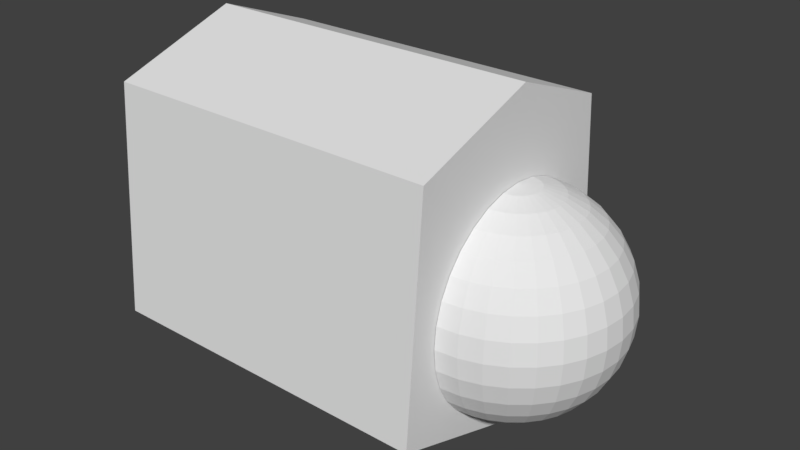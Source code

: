 # Source: R_thumb0.blend  (saved by Blender 2.79.0; exported with 4.5.12 LTS)
import bpy
from mathutils import Matrix  # noqa: F401  (used for matrix-valued properties, if any)

bpy.ops.wm.read_factory_settings(use_empty=True)
scene = bpy.context.scene
scene.name = 'Scene'

# ---- collections
col_collection_1 = bpy.data.collections.new('Collection 1'); scene.collection.children.link(col_collection_1)

# ---- materials (node trees are filled in below, after node groups)
mat_r_thumbo = bpy.data.materials.new('R_thumbo')
mat_r_thumbo.alpha_threshold = 0.0
mat_r_thumbo.use_transparent_shadow = False
mat_r_thumbo.roughness = 0.5

# ---- material node trees

# ---- world
world_world = bpy.data.worlds.new('World'); scene.world = world_world
world_world.color = (0.05088, 0.05088, 0.05088)
world_world.use_sun_shadow = False
world_world.sun_shadow_jitter_overblur = 0.0
world_world.cycles.sampling_method = 'MANUAL'

# ---- meshes
me_019 = bpy.data.meshes.new('球.019')
me_019.from_pydata([(-0.1951, 0.0, 0.9808), (-0.3827, 0.0, 0.9239), (-0.5556, 0.0, 0.8315), (-0.7071, 0.0, 0.7071), (-0.8315, 0.0, 0.5556), (-0.9239, 0.0, 0.3827), (-0.9808, 0.0, 0.1951), (-1.0, 0.0, 7.55e-08), (-0.9808, 0.0, -0.1951), (-0.9239, 0.0, -0.3827), (-0.8315, 0.0, -0.5556), (-0.7071, 0.0, -0.7071), (-0.5556, 0.0, -0.8315), (-0.3827, 0.0, -0.9239), (-0.1951, 0.0, -0.9808), (-0.1913, 0.03806, 0.9808), (-0.3753, 0.07466, 0.9239), (-0.5449, 0.1084, 0.8315), (-0.6935, 0.1379, 0.7071), (-0.8155, 0.1622, 0.5556), (-0.9061, 0.1802, 0.3827), (-0.9619, 0.1913, 0.1951), (-0.9808, 0.1951, 7.55e-08), (-0.9619, 0.1913, -0.1951), (-0.9061, 0.1802, -0.3827), (-0.8155, 0.1622, -0.5556), (-0.6935, 0.1379, -0.7071), (-0.5449, 0.1084, -0.8315), (-0.3753, 0.07466, -0.9239), (-0.1913, 0.03806, -0.9808), (-0.1802, 0.07466, 0.9808), (-0.3536, 0.1464, 0.9239), (-0.5133, 0.2126, 0.8315), (-0.6533, 0.2706, 0.7071), (-0.7682, 0.3182, 0.5556), (-0.8536, 0.3536, 0.3827), (-0.9061, 0.3753, 0.1951), (-0.9239, 0.3827, 7.55e-08), (-0.9061, 0.3753, -0.1951), (-0.8536, 0.3536, -0.3827), (-0.7682, 0.3182, -0.5556), (-0.6533, 0.2706, -0.7071), (-0.5133, 0.2126, -0.8315), (-0.3536, 0.1464, -0.9239), (-0.1802, 0.07466, -0.9808), (-0.1622, 0.1084, 0.9808), (-0.3182, 0.2126, 0.9239), (-0.4619, 0.3087, 0.8315), (-0.5879, 0.3928, 0.7071), (-0.6913, 0.4619, 0.5556), (-0.7682, 0.5133, 0.3827), (-0.8155, 0.5449, 0.1951), (-0.8315, 0.5556, 7.55e-08), (-0.8155, 0.5449, -0.1951), (-0.7682, 0.5133, -0.3827), (-0.6913, 0.4619, -0.5556), (-0.5879, 0.3928, -0.7071), (-0.4619, 0.3087, -0.8315), (-0.3182, 0.2126, -0.9239), (-0.1622, 0.1084, -0.9808), (-0.1379, 0.1379, 0.9808), (-0.2706, 0.2706, 0.9239), (-0.3928, 0.3928, 0.8315), (-0.5, 0.5, 0.7071), (-0.5879, 0.5879, 0.5556), (-0.6533, 0.6533, 0.3827), (-0.6935, 0.6935, 0.1951), (-0.7071, 0.7071, 7.55e-08), (-0.6935, 0.6935, -0.1951), (-0.6533, 0.6533, -0.3827), (-0.5879, 0.5879, -0.5556), (-0.5, 0.5, -0.7071), (-0.3928, 0.3928, -0.8315), (-0.2706, 0.2706, -0.9239), (-0.1379, 0.1379, -0.9808), (-0.1084, 0.1622, 0.9808), (-0.2126, 0.3182, 0.9239), (-0.3087, 0.4619, 0.8315), (-0.3928, 0.5879, 0.7071), (-0.4619, 0.6913, 0.5556), (-0.5133, 0.7682, 0.3827), (-0.5449, 0.8155, 0.1951), (-0.5556, 0.8315, 7.55e-08), (-0.5449, 0.8155, -0.1951), (-0.5133, 0.7682, -0.3827), (-0.4619, 0.6913, -0.5556), (-0.3928, 0.5879, -0.7071), (-0.3087, 0.4619, -0.8315), (-0.2126, 0.3182, -0.9239), (-0.1084, 0.1622, -0.9808), (-0.07466, 0.1802, 0.9808), (-0.1464, 0.3536, 0.9239), (-0.2126, 0.5133, 0.8315), (-0.2706, 0.6533, 0.7071), (-0.3182, 0.7682, 0.5556), (-0.3536, 0.8536, 0.3827), (-0.3753, 0.9061, 0.1951), (-0.3827, 0.9239, 7.55e-08), (-0.3753, 0.9061, -0.1951), (-0.3536, 0.8536, -0.3827), (-0.3182, 0.7682, -0.5556), (-0.2706, 0.6533, -0.7071), (-0.2126, 0.5133, -0.8315), (-0.1464, 0.3536, -0.9239), (-0.07466, 0.1802, -0.9808), (-0.03806, 0.1913, 0.9808), (-0.07466, 0.3753, 0.9239), (-0.1084, 0.5449, 0.8315), (-0.1379, 0.6935, 0.7071), (-0.1622, 0.8155, 0.5556), (-0.1802, 0.9061, 0.3827), (-0.1913, 0.9619, 0.1951), (-0.1951, 0.9808, 7.55e-08), (-0.1913, 0.9619, -0.1951), (-0.1802, 0.9061, -0.3827), (-0.1622, 0.8155, -0.5556), (-0.1379, 0.6935, -0.7071), (-0.1084, 0.5449, -0.8315), (-0.07466, 0.3753, -0.9239), (-0.03806, 0.1913, -0.9808), (3.266e-07, 0.1951, 0.9808), (3.192e-07, 0.3827, 0.9239), (3.117e-07, 0.5556, 0.8315), (3.192e-07, 0.7071, 0.7071), (3.341e-07, 0.8315, 0.5556), (2.745e-07, 0.9239, 0.3827), (3.937e-07, 0.9808, 0.1951), (3.788e-07, 1.0, 7.55e-08), (3.937e-07, 0.9808, -0.1951), (2.298e-07, 0.9239, -0.3827), (3.341e-07, 0.8315, -0.5556), (3.192e-07, 0.7071, -0.7071), (3.415e-07, 0.5556, -0.8315), (3.043e-07, 0.3827, -0.9239), (3.08e-07, 0.1951, -0.9808), (3.258e-07, 0.0, -1.0), (3.117e-07, -0.1951, 0.9808), (2.819e-07, -0.3827, 0.9239), (2.819e-07, -0.5556, 0.8315), (1.851e-07, -0.7071, 0.7071), (1.404e-07, -0.8315, 0.5556), (3.192e-07, -0.9239, 0.3827), (9.567e-08, -0.9808, 0.1951), (1.404e-07, -1.0, 7.55e-08), (9.567e-08, -0.9808, -0.1951), (3.192e-07, -0.9239, -0.3827), (1.404e-07, -0.8315, -0.5556), (1.851e-07, -0.7071, -0.7071), (2.596e-07, -0.5556, -0.8315), (2.521e-07, -0.3827, -0.9239), (3.155e-07, -0.1951, -0.9808), (-0.03806, -0.1913, 0.9808), (-0.07466, -0.3753, 0.9239), (-0.1084, -0.5449, 0.8315), (-0.1379, -0.6935, 0.7071), (-0.1622, -0.8155, 0.5556), (-0.1802, -0.9061, 0.3827), (-0.1913, -0.9619, 0.1951), (-0.1951, -0.9808, 7.55e-08), (-0.1913, -0.9619, -0.1951), (-0.1802, -0.9061, -0.3827), (-0.1622, -0.8155, -0.5556), (-0.1379, -0.6935, -0.7071), (-0.1084, -0.5449, -0.8315), (-0.07466, -0.3753, -0.9239), (-0.03806, -0.1913, -0.9808), (-0.07466, -0.1802, 0.9808), (-0.1464, -0.3536, 0.9239), (-0.2126, -0.5133, 0.8315), (-0.2706, -0.6533, 0.7071), (-0.3182, -0.7682, 0.5556), (-0.3536, -0.8536, 0.3827), (-0.3753, -0.9061, 0.1951), (-0.3827, -0.9239, 7.55e-08), (-0.3753, -0.9061, -0.1951), (-0.3536, -0.8536, -0.3827), (-0.3182, -0.7682, -0.5556), (-0.2706, -0.6533, -0.7071), (-0.2126, -0.5133, -0.8315), (-0.1464, -0.3536, -0.9239), (-0.07466, -0.1802, -0.9808), (-0.1084, -0.1622, 0.9808), (-0.2126, -0.3182, 0.9239), (-0.3087, -0.4619, 0.8315), (-0.3928, -0.5879, 0.7071), (-0.4619, -0.6913, 0.5556), (-0.5133, -0.7682, 0.3827), (-0.5449, -0.8155, 0.1951), (-0.5556, -0.8315, 7.55e-08), (-0.5449, -0.8155, -0.1951), (-0.5133, -0.7682, -0.3827), (-0.4619, -0.6913, -0.5556), (-0.3928, -0.5879, -0.7071), (-0.3087, -0.4619, -0.8315), (-0.2126, -0.3182, -0.9239), (-0.1084, -0.1622, -0.9808), (-0.1379, -0.1379, 0.9808), (-0.2706, -0.2706, 0.9239), (-0.3928, -0.3928, 0.8315), (-0.5, -0.5, 0.7071), (-0.5879, -0.5879, 0.5556), (-0.6533, -0.6533, 0.3827), (-0.6935, -0.6935, 0.1951), (-0.7071, -0.7071, 7.55e-08), (-0.6935, -0.6935, -0.1951), (-0.6533, -0.6533, -0.3827), (-0.5879, -0.5879, -0.5556), (-0.5, -0.5, -0.7071), (-0.3928, -0.3928, -0.8315), (-0.2706, -0.2706, -0.9239), (-0.1379, -0.1379, -0.9808), (-0.1622, -0.1084, 0.9808), (-0.3182, -0.2126, 0.9239), (-0.4619, -0.3087, 0.8315), (-0.5879, -0.3928, 0.7071), (-0.6913, -0.4619, 0.5556), (-0.7682, -0.5133, 0.3827), (-0.8155, -0.5449, 0.1951), (-0.8315, -0.5556, 7.55e-08), (-0.8155, -0.5449, -0.1951), (-0.7682, -0.5133, -0.3827), (-0.6913, -0.4619, -0.5556), (-0.5879, -0.3928, -0.7071), (-0.4619, -0.3087, -0.8315), (-0.3182, -0.2126, -0.9239), (-0.1622, -0.1084, -0.9808), (2.48e-08, -1.247e-07, 1.0), (-0.1802, -0.07466, 0.9808), (-0.3536, -0.1464, 0.9239), (-0.5133, -0.2126, 0.8315), (-0.6533, -0.2706, 0.7071), (-0.7682, -0.3182, 0.5556), (-0.8536, -0.3536, 0.3827), (-0.9061, -0.3753, 0.1951), (-0.9239, -0.3827, 7.55e-08), (-0.9061, -0.3753, -0.1951), (-0.8536, -0.3536, -0.3827), (-0.7682, -0.3182, -0.5556), (-0.6533, -0.2706, -0.7071), (-0.5133, -0.2126, -0.8315), (-0.3536, -0.1464, -0.9239), (-0.1802, -0.07466, -0.9808), (-0.1913, -0.03806, 0.9808), (-0.3753, -0.07466, 0.9239), (-0.5449, -0.1084, 0.8315), (-0.6935, -0.1379, 0.7071), (-0.8155, -0.1622, 0.5556), (-0.9061, -0.1802, 0.3827), (-0.9619, -0.1913, 0.1951), (-0.9808, -0.1951, 7.55e-08), (-0.9619, -0.1913, -0.1951), (-0.9061, -0.1802, -0.3827), (-0.8155, -0.1622, -0.5556), (-0.6935, -0.1379, -0.7071), (-0.5449, -0.1084, -0.8315), (-0.3753, -0.07466, -0.9239), (-0.1913, -0.03806, -0.9808), (3.205, 1.317, 0.7688), (3.205, -1.177, 0.9489), (0.004008, -1.177, 0.9489), (0.004008, 1.317, 0.7688), (3.205, 1.142, -1.381), (3.205, -1.007, -1.427), (0.004008, -1.007, -1.427), (0.004008, 1.142, -1.381), (3.205, 0.1236, 1.18), (0.004008, 0.1236, 1.18), (3.205, -0.03828, -1.79), (0.004008, -0.03828, -1.79)], [], [(9, 8, 23, 24), (7, 6, 21, 22), (5, 4, 19, 20), (3, 2, 17, 18), (14, 13, 28, 29), (1, 0, 15, 16), (12, 11, 26, 27), (10, 9, 24, 25), (8, 7, 22, 23), (6, 5, 20, 21), (4, 3, 18, 19), (2, 1, 16, 17), (13, 12, 27, 28), (11, 10, 25, 26), (19, 18, 33, 34), (17, 16, 31, 32), (28, 27, 42, 43), (26, 25, 40, 41), (24, 23, 38, 39), (22, 21, 36, 37), (20, 19, 34, 35), (18, 17, 32, 33), (29, 28, 43, 44), (16, 15, 30, 31), (27, 26, 41, 42), (25, 24, 39, 40), (23, 22, 37, 38), (21, 20, 35, 36), (34, 33, 48, 49), (32, 31, 46, 47), (43, 42, 57, 58), (41, 40, 55, 56), (39, 38, 53, 54), (37, 36, 51, 52), (35, 34, 49, 50), (33, 32, 47, 48), (44, 43, 58, 59), (31, 30, 45, 46), (42, 41, 56, 57), (40, 39, 54, 55), (38, 37, 52, 53), (36, 35, 50, 51), (49, 48, 63, 64), (47, 46, 61, 62), (58, 57, 72, 73), (56, 55, 70, 71), (54, 53, 68, 69), (52, 51, 66, 67), (50, 49, 64, 65), (48, 47, 62, 63), (59, 58, 73, 74), (46, 45, 60, 61), (57, 56, 71, 72), (55, 54, 69, 70), (53, 52, 67, 68), (51, 50, 65, 66), (64, 63, 78, 79), (62, 61, 76, 77), (73, 72, 87, 88), (71, 70, 85, 86), (69, 68, 83, 84), (67, 66, 81, 82), (65, 64, 79, 80), (63, 62, 77, 78), (74, 73, 88, 89), (61, 60, 75, 76), (72, 71, 86, 87), (70, 69, 84, 85), (68, 67, 82, 83), (66, 65, 80, 81), (79, 78, 93, 94), (77, 76, 91, 92), (88, 87, 102, 103), (86, 85, 100, 101), (84, 83, 98, 99), (82, 81, 96, 97), (80, 79, 94, 95), (78, 77, 92, 93), (89, 88, 103, 104), (76, 75, 90, 91), (87, 86, 101, 102), (85, 84, 99, 100), (83, 82, 97, 98), (81, 80, 95, 96), (94, 93, 108, 109), (92, 91, 106, 107), (103, 102, 117, 118), (101, 100, 115, 116), (99, 98, 113, 114), (97, 96, 111, 112), (95, 94, 109, 110), (93, 92, 107, 108), (104, 103, 118, 119), (91, 90, 105, 106), (102, 101, 116, 117), (100, 99, 114, 115), (98, 97, 112, 113), (96, 95, 110, 111), (109, 108, 123, 124), (107, 106, 121, 122), (118, 117, 132, 133), (116, 115, 130, 131), (114, 113, 128, 129), (112, 111, 126, 127), (110, 109, 124, 125), (108, 107, 122, 123), (119, 118, 133, 134), (106, 105, 120, 121), (117, 116, 131, 132), (115, 114, 129, 130), (113, 112, 127, 128), (111, 110, 125, 126), (140, 139, 154, 155), (138, 137, 152, 153), (149, 148, 163, 164), (147, 146, 161, 162), (145, 144, 159, 160), (143, 142, 157, 158), (141, 140, 155, 156), (139, 138, 153, 154), (150, 149, 164, 165), (137, 136, 151, 152), (148, 147, 162, 163), (146, 145, 160, 161), (144, 143, 158, 159), (142, 141, 156, 157), (155, 154, 169, 170), (153, 152, 167, 168), (164, 163, 178, 179), (162, 161, 176, 177), (160, 159, 174, 175), (158, 157, 172, 173), (156, 155, 170, 171), (154, 153, 168, 169), (165, 164, 179, 180), (152, 151, 166, 167), (163, 162, 177, 178), (161, 160, 175, 176), (159, 158, 173, 174), (157, 156, 171, 172), (170, 169, 184, 185), (168, 167, 182, 183), (179, 178, 193, 194), (177, 176, 191, 192), (175, 174, 189, 190), (173, 172, 187, 188), (171, 170, 185, 186), (169, 168, 183, 184), (180, 179, 194, 195), (167, 166, 181, 182), (178, 177, 192, 193), (176, 175, 190, 191), (174, 173, 188, 189), (172, 171, 186, 187), (185, 184, 199, 200), (183, 182, 197, 198), (194, 193, 208, 209), (192, 191, 206, 207), (190, 189, 204, 205), (188, 187, 202, 203), (186, 185, 200, 201), (184, 183, 198, 199), (195, 194, 209, 210), (182, 181, 196, 197), (193, 192, 207, 208), (191, 190, 205, 206), (189, 188, 203, 204), (187, 186, 201, 202), (200, 199, 214, 215), (198, 197, 212, 213), (209, 208, 223, 224), (207, 206, 221, 222), (205, 204, 219, 220), (203, 202, 217, 218), (201, 200, 215, 216), (199, 198, 213, 214), (210, 209, 224, 225), (197, 196, 211, 212), (208, 207, 222, 223), (206, 205, 220, 221), (204, 203, 218, 219), (202, 201, 216, 217), (215, 214, 230, 231), (213, 212, 228, 229), (224, 223, 239, 240), (222, 221, 237, 238), (220, 219, 235, 236), (218, 217, 233, 234), (216, 215, 231, 232), (214, 213, 229, 230), (225, 224, 240, 241), (212, 211, 227, 228), (223, 222, 238, 239), (221, 220, 236, 237), (219, 218, 234, 235), (217, 216, 232, 233), (231, 230, 245, 246), (229, 228, 243, 244), (240, 239, 254, 255), (238, 237, 252, 253), (236, 235, 250, 251), (234, 233, 248, 249), (232, 231, 246, 247), (230, 229, 244, 245), (241, 240, 255, 256), (228, 227, 242, 243), (239, 238, 253, 254), (237, 236, 251, 252), (235, 234, 249, 250), (233, 232, 247, 248), (135, 14, 29), (0, 226, 15), (135, 29, 44), (15, 226, 30), (135, 44, 59), (30, 226, 45), (135, 59, 74), (45, 226, 60), (135, 74, 89), (60, 226, 75), (135, 89, 104), (75, 226, 90), (135, 104, 119), (90, 226, 105), (135, 119, 134), (105, 226, 120), (135, 150, 165), (136, 226, 151), (135, 165, 180), (151, 226, 166), (135, 180, 195), (166, 226, 181), (135, 195, 210), (181, 226, 196), (135, 210, 225), (196, 226, 211), (135, 225, 241), (211, 226, 227), (135, 241, 256), (227, 226, 242), (246, 245, 3, 4), (135, 256, 14), (244, 243, 1, 2), (255, 254, 12, 13), (242, 226, 0), (253, 252, 10, 11), (251, 250, 8, 9), (249, 248, 6, 7), (247, 246, 4, 5), (245, 244, 2, 3), (256, 255, 13, 14), (243, 242, 0, 1), (254, 253, 11, 12), (252, 251, 9, 10), (250, 249, 7, 8), (248, 247, 5, 6), (261, 267, 265, 257), (262, 263, 259, 258), (268, 264, 260, 266), (264, 261, 257, 260), (257, 265, 266, 260), (264, 268, 267, 261), (267, 262, 258, 265), (265, 258, 259, 266), (268, 263, 262, 267), (263, 268, 266, 259)])
_uv = me_019.uv_layers.new(name='UVマップ')
_uv.uv.foreach_set('vector', [0.1425, 0.7435, 0.1613, 0.7438, 0.1594, 0.7626, 0.1412, 0.7599, 0.1838, 0.7442, 0.2074, 0.7521, 0.1987, 0.7733, 0.1787, 0.7665, 0.2295, 0.7639, 0.2495, 0.7789, 0.2374, 0.7946, 0.2184, 0.7827, 0.2672, 0.7965, 0.2824, 0.8162, 0.272, 0.8246, 0.2553, 0.8086, 0.05258, 0.7428, 0.07209, 0.7429, 0.07149, 0.7501, 0.05219, 0.7467, 0.295, 0.8372, 0.3055, 0.8588, 0.3015, 0.8611, 0.2874, 0.8423, 0.09031, 0.743, 0.1077, 0.7431, 0.1069, 0.7553, 0.08957, 0.7528, 0.1249, 0.7433, 0.1425, 0.7435, 0.1412, 0.7599, 0.124, 0.7575, 0.1613, 0.7438, 0.1838, 0.7442, 0.1787, 0.7665, 0.1594, 0.7626, 0.2074, 0.7521, 0.2295, 0.7639, 0.2184, 0.7827, 0.1987, 0.7733, 0.2495, 0.7789, 0.2672, 0.7965, 0.2553, 0.8086, 0.2374, 0.7946, 0.2824, 0.8162, 0.295, 0.8372, 0.2874, 0.8423, 0.272, 0.8246, 0.07209, 0.7429, 0.09031, 0.743, 0.08957, 0.7528, 0.07149, 0.7501, 0.1077, 0.7431, 0.1249, 0.7433, 0.124, 0.7575, 0.1069, 0.7553, 0.2374, 0.7946, 0.2553, 0.8086, 0.2458, 0.8212, 0.2277, 0.8099, 0.272, 0.8246, 0.2874, 0.8423, 0.281, 0.8484, 0.2636, 0.8341, 0.07149, 0.7501, 0.08957, 0.7528, 0.08745, 0.7625, 0.06976, 0.7571, 0.1069, 0.7553, 0.124, 0.7575, 0.1213, 0.7716, 0.1045, 0.7673, 0.1412, 0.7599, 0.1594, 0.7626, 0.1553, 0.7803, 0.1381, 0.7758, 0.1787, 0.7665, 0.1987, 0.7733, 0.1912, 0.7921, 0.173, 0.7855, 0.2184, 0.7827, 0.2374, 0.7946, 0.2277, 0.8099, 0.2095, 0.8002, 0.2553, 0.8086, 0.272, 0.8246, 0.2636, 0.8341, 0.2458, 0.8212, 0.05219, 0.7467, 0.07149, 0.7501, 0.06976, 0.7571, 0.05112, 0.7505, 0.2874, 0.8423, 0.3015, 0.8611, 0.298, 0.8641, 0.281, 0.8484, 0.08957, 0.7528, 0.1069, 0.7553, 0.1045, 0.7673, 0.08745, 0.7625, 0.124, 0.7575, 0.1412, 0.7599, 0.1381, 0.7758, 0.1213, 0.7716, 0.1594, 0.7626, 0.1787, 0.7665, 0.173, 0.7855, 0.1553, 0.7803, 0.1987, 0.7733, 0.2184, 0.7827, 0.2095, 0.8002, 0.1912, 0.7921, 0.2277, 0.8099, 0.2458, 0.8212, 0.2382, 0.8341, 0.2198, 0.825, 0.2636, 0.8341, 0.281, 0.8484, 0.2759, 0.8554, 0.2568, 0.8442, 0.06976, 0.7571, 0.08745, 0.7625, 0.08394, 0.772, 0.06691, 0.7638, 0.1045, 0.7673, 0.1213, 0.7716, 0.117, 0.7854, 0.1006, 0.7791, 0.1381, 0.7758, 0.1553, 0.7803, 0.15, 0.797, 0.1334, 0.7913, 0.173, 0.7855, 0.1912, 0.7921, 0.1843, 0.8096, 0.167, 0.803, 0.2095, 0.8002, 0.2277, 0.8099, 0.2198, 0.825, 0.2019, 0.8169, 0.2458, 0.8212, 0.2636, 0.8341, 0.2568, 0.8442, 0.2382, 0.8341, 0.05112, 0.7505, 0.06976, 0.7571, 0.06691, 0.7638, 0.04939, 0.7541, 0.281, 0.8484, 0.298, 0.8641, 0.2952, 0.8677, 0.2759, 0.8554, 0.08745, 0.7625, 0.1045, 0.7673, 0.1006, 0.7791, 0.08394, 0.772, 0.1213, 0.7716, 0.1381, 0.7758, 0.1334, 0.7913, 0.117, 0.7854, 0.1553, 0.7803, 0.173, 0.7855, 0.167, 0.803, 0.15, 0.797, 0.1912, 0.7921, 0.2095, 0.8002, 0.2019, 0.8169, 0.1843, 0.8096, 0.2198, 0.825, 0.2382, 0.8341, 0.2322, 0.8474, 0.2134, 0.8402, 0.2568, 0.8442, 0.2759, 0.8554, 0.272, 0.8631, 0.2517, 0.855, 0.06691, 0.7638, 0.08394, 0.772, 0.07902, 0.7812, 0.06295, 0.7702, 0.1006, 0.7791, 0.117, 0.7854, 0.1112, 0.7989, 0.09511, 0.7906, 0.1334, 0.7913, 0.15, 0.797, 0.1439, 0.8134, 0.1274, 0.8064, 0.167, 0.803, 0.1843, 0.8096, 0.1777, 0.8266, 0.1606, 0.82, 0.2019, 0.8169, 0.2198, 0.825, 0.2134, 0.8402, 0.1952, 0.8333, 0.2382, 0.8341, 0.2568, 0.8442, 0.2517, 0.855, 0.2322, 0.8474, 0.04939, 0.7541, 0.06691, 0.7638, 0.06295, 0.7702, 0.04702, 0.7573, 0.2759, 0.8554, 0.2952, 0.8677, 0.2931, 0.8717, 0.272, 0.8631, 0.08394, 0.772, 0.1006, 0.7791, 0.09511, 0.7906, 0.07902, 0.7812, 0.117, 0.7854, 0.1334, 0.7913, 0.1274, 0.8064, 0.1112, 0.7989, 0.15, 0.797, 0.167, 0.803, 0.1606, 0.82, 0.1439, 0.8134, 0.1843, 0.8096, 0.2019, 0.8169, 0.1952, 0.8333, 0.1777, 0.8266, 0.2134, 0.8402, 0.2322, 0.8474, 0.2277, 0.8613, 0.2081, 0.8559, 0.2517, 0.855, 0.272, 0.8631, 0.2695, 0.8713, 0.2481, 0.8664, 0.06295, 0.7702, 0.07902, 0.7812, 0.07262, 0.7898, 0.05786, 0.776, 0.09511, 0.7906, 0.1112, 0.7989, 0.1039, 0.8123, 0.08803, 0.8019, 0.1274, 0.8064, 0.1439, 0.8134, 0.1367, 0.8298, 0.1201, 0.8216, 0.1606, 0.82, 0.1777, 0.8266, 0.1713, 0.8439, 0.1538, 0.8371, 0.1952, 0.8333, 0.2134, 0.8402, 0.2081, 0.8559, 0.1894, 0.8501, 0.2322, 0.8474, 0.2517, 0.855, 0.2481, 0.8664, 0.2277, 0.8613, 0.04702, 0.7573, 0.06295, 0.7702, 0.05786, 0.776, 0.04405, 0.7601, 0.272, 0.8631, 0.2931, 0.8717, 0.2918, 0.876, 0.2695, 0.8713, 0.07902, 0.7812, 0.09511, 0.7906, 0.08803, 0.8019, 0.07262, 0.7898, 0.1112, 0.7989, 0.1274, 0.8064, 0.1201, 0.8216, 0.1039, 0.8123, 0.1439, 0.8134, 0.1606, 0.82, 0.1538, 0.8371, 0.1367, 0.8298, 0.1777, 0.8266, 0.1952, 0.8333, 0.1894, 0.8501, 0.1713, 0.8439, 0.2081, 0.8559, 0.2277, 0.8613, 0.2247, 0.8758, 0.2041, 0.8722, 0.2481, 0.8664, 0.2695, 0.8713, 0.2684, 0.8798, 0.2461, 0.8783, 0.05786, 0.776, 0.07262, 0.7898, 0.06466, 0.7979, 0.05164, 0.7811, 0.08803, 0.8019, 0.1039, 0.8123, 0.09483, 0.8258, 0.07918, 0.8128, 0.1201, 0.8216, 0.1367, 0.8298, 0.1286, 0.8466, 0.1114, 0.837, 0.1538, 0.8371, 0.1713, 0.8439, 0.165, 0.8619, 0.1465, 0.8549, 0.1894, 0.8501, 0.2081, 0.8559, 0.2041, 0.8722, 0.1842, 0.8676, 0.2277, 0.8613, 0.2481, 0.8664, 0.2461, 0.8783, 0.2247, 0.8758, 0.04405, 0.7601, 0.05786, 0.776, 0.05164, 0.7811, 0.04054, 0.7624, 0.2695, 0.8713, 0.2918, 0.876, 0.2913, 0.8805, 0.2684, 0.8798, 0.07262, 0.7898, 0.08803, 0.8019, 0.07918, 0.8128, 0.06466, 0.7979, 0.1039, 0.8123, 0.1201, 0.8216, 0.1114, 0.837, 0.09483, 0.8258, 0.1367, 0.8298, 0.1538, 0.8371, 0.1465, 0.8549, 0.1286, 0.8466, 0.1713, 0.8439, 0.1894, 0.8501, 0.1842, 0.8676, 0.165, 0.8619, 0.2041, 0.8722, 0.2247, 0.8758, 0.2235, 0.8911, 0.2014, 0.8898, 0.2461, 0.8783, 0.2684, 0.8798, 0.2687, 0.8885, 0.2459, 0.8907, 0.05164, 0.7811, 0.06466, 0.7979, 0.05498, 0.8052, 0.0443, 0.7852, 0.07918, 0.8128, 0.09483, 0.8258, 0.08368, 0.8393, 0.06827, 0.8233, 0.1114, 0.837, 0.1286, 0.8466, 0.1192, 0.8646, 0.1008, 0.8531, 0.1465, 0.8549, 0.165, 0.8619, 0.1589, 0.8812, 0.1386, 0.874, 0.1842, 0.8676, 0.2041, 0.8722, 0.2014, 0.8898, 0.1798, 0.8865, 0.2247, 0.8758, 0.2461, 0.8783, 0.2459, 0.8907, 0.2235, 0.8911, 0.04054, 0.7624, 0.05164, 0.7811, 0.0443, 0.7852, 0.03656, 0.7641, 0.2684, 0.8798, 0.2913, 0.8805, 0.2916, 0.885, 0.2687, 0.8885, 0.06466, 0.7979, 0.07918, 0.8128, 0.06827, 0.8233, 0.05498, 0.8052, 0.09483, 0.8258, 0.1114, 0.837, 0.1008, 0.8531, 0.08368, 0.8393, 0.1286, 0.8466, 0.1465, 0.8549, 0.1386, 0.874, 0.1192, 0.8646, 0.165, 0.8619, 0.1842, 0.8676, 0.1798, 0.8865, 0.1589, 0.8812, 0.2014, 0.8898, 0.2235, 0.8911, 0.2242, 0.9074, 0.2003, 0.9088, 0.2459, 0.8907, 0.2687, 0.8885, 0.2705, 0.8973, 0.2476, 0.9035, 0.0443, 0.7852, 0.05498, 0.8052, 0.04339, 0.8113, 0.03588, 0.7882, 0.06827, 0.8233, 0.08368, 0.8393, 0.06986, 0.8531, 0.05486, 0.8332, 0.1008, 0.8531, 0.1192, 0.8646, 0.1079, 0.8843, 0.08776, 0.8702, 0.1386, 0.874, 0.1589, 0.8812, 0.1528, 0.9028, 0.1298, 0.8952, 0.1798, 0.8865, 0.2014, 0.8898, 0.2003, 0.9088, 0.1764, 0.9074, 0.2235, 0.8911, 0.2459, 0.8907, 0.2476, 0.9035, 0.2242, 0.9074, 0.03656, 0.7641, 0.0443, 0.7852, 0.03588, 0.7882, 0.03221, 0.765, 0.2687, 0.8885, 0.2916, 0.885, 0.2928, 0.8894, 0.2705, 0.8973, 0.05498, 0.8052, 0.06827, 0.8233, 0.05486, 0.8332, 0.04339, 0.8113, 0.08368, 0.8393, 0.1008, 0.8531, 0.08776, 0.8702, 0.06986, 0.8531, 0.1192, 0.8646, 0.1386, 0.874, 0.1298, 0.8952, 0.1079, 0.8843, 0.1589, 0.8812, 0.1798, 0.8865, 0.1764, 0.9074, 0.1528, 0.9028, 0.2067, 0.5735, 0.2327, 0.5758, 0.2312, 0.5936, 0.2073, 0.5942, 0.2583, 0.5815, 0.2828, 0.5901, 0.2801, 0.5994, 0.2556, 0.5954, 0.03676, 0.6978, 0.04375, 0.6752, 0.05529, 0.681, 0.04498, 0.7007, 0.0544, 0.6532, 0.06891, 0.6324, 0.08348, 0.6463, 0.06818, 0.6628, 0.08723, 0.6148, 0.1075, 0.5997, 0.1196, 0.6199, 0.1007, 0.632, 0.1302, 0.5875, 0.155, 0.5788, 0.1615, 0.6023, 0.1399, 0.6099, 0.1808, 0.5747, 0.2067, 0.5735, 0.2073, 0.5942, 0.184, 0.597, 0.2327, 0.5758, 0.2583, 0.5815, 0.2556, 0.5954, 0.2312, 0.5936, 0.03295, 0.7203, 0.03676, 0.6978, 0.04498, 0.7007, 0.03719, 0.7212, 0.2828, 0.5901, 0.3061, 0.6007, 0.3044, 0.6054, 0.2801, 0.5994, 0.04375, 0.6752, 0.0544, 0.6532, 0.06818, 0.6628, 0.05529, 0.681, 0.06891, 0.6324, 0.08723, 0.6148, 0.1007, 0.632, 0.08348, 0.6463, 0.1075, 0.5997, 0.1302, 0.5875, 0.1399, 0.6099, 0.1196, 0.6199, 0.155, 0.5788, 0.1808, 0.5747, 0.184, 0.597, 0.1615, 0.6023, 0.2073, 0.5942, 0.2312, 0.5936, 0.2319, 0.6102, 0.2096, 0.613, 0.2556, 0.5954, 0.2801, 0.5994, 0.279, 0.6088, 0.255, 0.6088, 0.04498, 0.7007, 0.05529, 0.681, 0.06498, 0.6881, 0.05219, 0.7047, 0.06818, 0.6628, 0.08348, 0.6463, 0.09504, 0.66, 0.07933, 0.6732, 0.1007, 0.632, 0.1196, 0.6199, 0.1296, 0.6384, 0.1118, 0.6483, 0.1399, 0.6099, 0.1615, 0.6023, 0.1679, 0.623, 0.1483, 0.63, 0.184, 0.597, 0.2073, 0.5942, 0.2096, 0.613, 0.1883, 0.6172, 0.2312, 0.5936, 0.2556, 0.5954, 0.255, 0.6088, 0.2319, 0.6102, 0.03719, 0.7212, 0.04498, 0.7007, 0.05219, 0.7047, 0.04108, 0.7229, 0.2801, 0.5994, 0.3044, 0.6054, 0.3036, 0.6102, 0.279, 0.6088, 0.05529, 0.681, 0.06818, 0.6628, 0.07933, 0.6732, 0.06498, 0.6881, 0.08348, 0.6463, 0.1007, 0.632, 0.1118, 0.6483, 0.09504, 0.66, 0.1196, 0.6199, 0.1399, 0.6099, 0.1483, 0.63, 0.1296, 0.6384, 0.1615, 0.6023, 0.184, 0.597, 0.1883, 0.6172, 0.1679, 0.623, 0.2096, 0.613, 0.2319, 0.6102, 0.2343, 0.6258, 0.2133, 0.6306, 0.255, 0.6088, 0.279, 0.6088, 0.2795, 0.618, 0.2563, 0.6216, 0.05219, 0.7047, 0.06498, 0.6881, 0.07295, 0.6961, 0.05831, 0.7098, 0.07933, 0.6732, 0.09504, 0.66, 0.1043, 0.6735, 0.08831, 0.6841, 0.1118, 0.6483, 0.1296, 0.6384, 0.1379, 0.6559, 0.1208, 0.6641, 0.1483, 0.63, 0.1679, 0.623, 0.1741, 0.642, 0.1557, 0.6485, 0.1883, 0.6172, 0.2096, 0.613, 0.2133, 0.6306, 0.1932, 0.6359, 0.2319, 0.6102, 0.255, 0.6088, 0.2563, 0.6216, 0.2343, 0.6258, 0.04108, 0.7229, 0.05219, 0.7047, 0.05831, 0.7098, 0.0445, 0.7253, 0.279, 0.6088, 0.3036, 0.6102, 0.3037, 0.615, 0.2795, 0.618, 0.06498, 0.6881, 0.07933, 0.6732, 0.08831, 0.6841, 0.07295, 0.6961, 0.09504, 0.66, 0.1118, 0.6483, 0.1208, 0.6641, 0.1043, 0.6735, 0.1296, 0.6384, 0.1483, 0.63, 0.1557, 0.6485, 0.1379, 0.6559, 0.1679, 0.623, 0.1883, 0.6172, 0.1932, 0.6359, 0.1741, 0.642, 0.2133, 0.6306, 0.2343, 0.6258, 0.2382, 0.6407, 0.2181, 0.6473, 0.2563, 0.6216, 0.2795, 0.618, 0.2815, 0.6269, 0.2593, 0.6339, 0.05831, 0.7098, 0.07295, 0.6961, 0.07931, 0.7048, 0.06332, 0.7156, 0.08831, 0.6841, 0.1043, 0.6735, 0.1117, 0.6871, 0.09542, 0.6954, 0.1208, 0.6641, 0.1379, 0.6559, 0.1451, 0.6728, 0.1282, 0.6796, 0.1557, 0.6485, 0.1741, 0.642, 0.1803, 0.6601, 0.1624, 0.6663, 0.1932, 0.6359, 0.2133, 0.6306, 0.2181, 0.6473, 0.1989, 0.6536, 0.2343, 0.6258, 0.2563, 0.6216, 0.2593, 0.6339, 0.2382, 0.6407, 0.0445, 0.7253, 0.05831, 0.7098, 0.06332, 0.7156, 0.04739, 0.7282, 0.2795, 0.618, 0.3037, 0.615, 0.3047, 0.6197, 0.2815, 0.6269, 0.07295, 0.6961, 0.08831, 0.6841, 0.09542, 0.6954, 0.07931, 0.7048, 0.1043, 0.6735, 0.1208, 0.6641, 0.1282, 0.6796, 0.1117, 0.6871, 0.1379, 0.6559, 0.1557, 0.6485, 0.1624, 0.6663, 0.1451, 0.6728, 0.1741, 0.642, 0.1932, 0.6359, 0.1989, 0.6536, 0.1803, 0.6601, 0.2181, 0.6473, 0.2382, 0.6407, 0.2437, 0.6551, 0.2241, 0.6635, 0.2593, 0.6339, 0.2815, 0.6269, 0.2849, 0.6354, 0.264, 0.6457, 0.06332, 0.7156, 0.07931, 0.7048, 0.08419, 0.7139, 0.0672, 0.722, 0.09542, 0.6954, 0.1117, 0.6871, 0.1175, 0.7008, 0.1009, 0.707, 0.1282, 0.6796, 0.1451, 0.6728, 0.1512, 0.6896, 0.1341, 0.6951, 0.1624, 0.6663, 0.1803, 0.6601, 0.1867, 0.6778, 0.1687, 0.684, 0.1989, 0.6536, 0.2181, 0.6473, 0.2241, 0.6635, 0.2051, 0.671, 0.2382, 0.6407, 0.2593, 0.6339, 0.264, 0.6457, 0.2437, 0.6551, 0.04739, 0.7282, 0.06332, 0.7156, 0.0672, 0.722, 0.04967, 0.7315, 0.2815, 0.6269, 0.3047, 0.6197, 0.3065, 0.6242, 0.2849, 0.6354, 0.07931, 0.7048, 0.09542, 0.6954, 0.1009, 0.707, 0.08419, 0.7139, 0.1117, 0.6871, 0.1282, 0.6796, 0.1341, 0.6951, 0.1175, 0.7008, 0.1451, 0.6728, 0.1624, 0.6663, 0.1687, 0.684, 0.1512, 0.6896, 0.1803, 0.6601, 0.1989, 0.6536, 0.2051, 0.671, 0.1867, 0.6778, 0.2241, 0.6635, 0.2437, 0.6551, 0.2509, 0.669, 0.2315, 0.6796, 0.264, 0.6457, 0.2849, 0.6354, 0.2897, 0.6432, 0.2703, 0.6568, 0.0672, 0.722, 0.08419, 0.7139, 0.08762, 0.7234, 0.06995, 0.7288, 0.1009, 0.707, 0.1175, 0.7008, 0.1216, 0.7148, 0.1047, 0.7189, 0.1341, 0.6951, 0.1512, 0.6896, 0.1561, 0.7068, 0.1386, 0.7108, 0.1687, 0.684, 0.1867, 0.6778, 0.1932, 0.6961, 0.1744, 0.7021, 0.2051, 0.671, 0.2241, 0.6635, 0.2315, 0.6796, 0.2122, 0.6885, 0.2437, 0.6551, 0.264, 0.6457, 0.2703, 0.6568, 0.2509, 0.669, 0.04967, 0.7315, 0.0672, 0.722, 0.06995, 0.7288, 0.05131, 0.7351, 0.2849, 0.6354, 0.3065, 0.6242, 0.3091, 0.6282, 0.2897, 0.6432, 0.08419, 0.7139, 0.1009, 0.707, 0.1047, 0.7189, 0.08762, 0.7234, 0.1175, 0.7008, 0.1341, 0.6951, 0.1386, 0.7108, 0.1216, 0.7148, 0.1512, 0.6896, 0.1687, 0.684, 0.1744, 0.7021, 0.1561, 0.7068, 0.1867, 0.6778, 0.2051, 0.671, 0.2122, 0.6885, 0.1932, 0.6961, 0.2315, 0.6796, 0.2509, 0.669, 0.2599, 0.6826, 0.2406, 0.6959, 0.2703, 0.6568, 0.2897, 0.6432, 0.2959, 0.6502, 0.2784, 0.6673, 0.06995, 0.7288, 0.08762, 0.7234, 0.08966, 0.7332, 0.07158, 0.7358, 0.1047, 0.7189, 0.1216, 0.7148, 0.1241, 0.729, 0.107, 0.7309, 0.1386, 0.7108, 0.1561, 0.7068, 0.1598, 0.7248, 0.1415, 0.727, 0.1744, 0.7021, 0.1932, 0.6961, 0.2001, 0.7156, 0.1796, 0.7215, 0.2122, 0.6885, 0.2315, 0.6796, 0.2406, 0.6959, 0.2206, 0.707, 0.2509, 0.669, 0.2703, 0.6568, 0.2784, 0.6673, 0.2599, 0.6826, 0.05131, 0.7351, 0.06995, 0.7288, 0.07158, 0.7358, 0.05228, 0.7389, 0.2897, 0.6432, 0.3091, 0.6282, 0.3125, 0.6317, 0.2959, 0.6502, 0.08762, 0.7234, 0.1047, 0.7189, 0.107, 0.7309, 0.08966, 0.7332, 0.1216, 0.7148, 0.1386, 0.7108, 0.1415, 0.727, 0.1241, 0.729, 0.1561, 0.7068, 0.1744, 0.7021, 0.1796, 0.7215, 0.1598, 0.7248, 0.1932, 0.6961, 0.2122, 0.6885, 0.2206, 0.707, 0.2001, 0.7156, 0.03139, 0.7425, 0.05258, 0.7428, 0.05219, 0.7467, 0.3055, 0.8588, 0.3147, 0.8806, 0.3015, 0.8611, 0.03139, 0.7425, 0.05219, 0.7467, 0.05112, 0.7505, 0.3015, 0.8611, 0.3147, 0.8806, 0.298, 0.8641, 0.03139, 0.7425, 0.05112, 0.7505, 0.04939, 0.7541, 0.298, 0.8641, 0.3147, 0.8806, 0.2952, 0.8677, 0.03139, 0.7425, 0.04939, 0.7541, 0.04702, 0.7573, 0.2952, 0.8677, 0.3147, 0.8806, 0.2931, 0.8717, 0.03139, 0.7425, 0.04702, 0.7573, 0.04405, 0.7601, 0.2931, 0.8717, 0.3147, 0.8806, 0.2918, 0.876, 0.03139, 0.7425, 0.04405, 0.7601, 0.04054, 0.7624, 0.2918, 0.876, 0.3147, 0.8806, 0.2913, 0.8805, 0.03139, 0.7425, 0.04054, 0.7624, 0.03656, 0.7641, 0.2913, 0.8805, 0.3147, 0.8806, 0.2916, 0.885, 0.03139, 0.7425, 0.03656, 0.7641, 0.03221, 0.765, 0.2916, 0.885, 0.3147, 0.8806, 0.2928, 0.8894, 0.03139, 0.7425, 0.03295, 0.7203, 0.03719, 0.7212, 0.3061, 0.6007, 0.3285, 0.6124, 0.3044, 0.6054, 0.03139, 0.7425, 0.03719, 0.7212, 0.04108, 0.7229, 0.3044, 0.6054, 0.3285, 0.6124, 0.3036, 0.6102, 0.03139, 0.7425, 0.04108, 0.7229, 0.0445, 0.7253, 0.3036, 0.6102, 0.3285, 0.6124, 0.3037, 0.615, 0.03139, 0.7425, 0.0445, 0.7253, 0.04739, 0.7282, 0.3037, 0.615, 0.3285, 0.6124, 0.3047, 0.6197, 0.03139, 0.7425, 0.04739, 0.7282, 0.04967, 0.7315, 0.3047, 0.6197, 0.3285, 0.6124, 0.3065, 0.6242, 0.03139, 0.7425, 0.04967, 0.7315, 0.05131, 0.7351, 0.3065, 0.6242, 0.3285, 0.6124, 0.3091, 0.6282, 0.03139, 0.7425, 0.05131, 0.7351, 0.05228, 0.7389, 0.3091, 0.6282, 0.3285, 0.6124, 0.3125, 0.6317, 0.2406, 0.6959, 0.2599, 0.6826, 0.2713, 0.6959, 0.252, 0.7127, 0.03139, 0.7425, 0.05228, 0.7389, 0.05258, 0.7428, 0.2784, 0.6673, 0.2959, 0.6502, 0.3034, 0.6562, 0.2884, 0.6769, 0.07158, 0.7358, 0.08966, 0.7332, 0.09031, 0.743, 0.07209, 0.7429, 0.3125, 0.6317, 0.3285, 0.6124, 0.3165, 0.6346, 0.107, 0.7309, 0.1241, 0.729, 0.1249, 0.7433, 0.1077, 0.7431, 0.1415, 0.727, 0.1598, 0.7248, 0.1613, 0.7438, 0.1425, 0.7435, 0.1796, 0.7215, 0.2001, 0.7156, 0.2077, 0.737, 0.1838, 0.7442, 0.2206, 0.707, 0.2406, 0.6959, 0.252, 0.7127, 0.2306, 0.7266, 0.2599, 0.6826, 0.2784, 0.6673, 0.2884, 0.6769, 0.2713, 0.6959, 0.05228, 0.7389, 0.07158, 0.7358, 0.07209, 0.7429, 0.05258, 0.7428, 0.2959, 0.6502, 0.3125, 0.6317, 0.3165, 0.6346, 0.3034, 0.6562, 0.08966, 0.7332, 0.107, 0.7309, 0.1077, 0.7431, 0.09031, 0.743, 0.1241, 0.729, 0.1415, 0.727, 0.1425, 0.7435, 0.1249, 0.7433, 0.1598, 0.7248, 0.1796, 0.7215, 0.1838, 0.7442, 0.1613, 0.7438, 0.2001, 0.7156, 0.2206, 0.707, 0.2306, 0.7266, 0.2077, 0.737, 0.9362, 0.858, 0.8133, 0.9084, 0.8129, 0.5923, 0.942, 0.6288, 0.5936, 0.3945, 0.5936, 0.09492, 0.8165, 0.09492, 0.8165, 0.3945, 0.5005, 0.9028, 0.3775, 0.8526, 0.3713, 0.6235, 0.5003, 0.5867, 0.3799, 0.09492, 0.3799, 0.3945, 0.1781, 0.3945, 0.1781, 0.09492, 0.1781, 0.3945, 0.05996, 0.3945, 0.05996, 0.09492, 0.1781, 0.09492, 0.3799, 0.09492, 0.4968, 0.09492, 0.4968, 0.3945, 0.3799, 0.3945, 0.8133, 0.9084, 0.7084, 0.8756, 0.6763, 0.6245, 0.8129, 0.5923, 0.94, 0.3945, 0.8165, 0.3945, 0.8165, 0.09492, 0.94, 0.09492, 0.4968, 0.09492, 0.5936, 0.09492, 0.5936, 0.3945, 0.4968, 0.3945, 0.6054, 0.8698, 0.5005, 0.9028, 0.5003, 0.5867, 0.637, 0.6186])
me_019.materials.append(mat_r_thumbo)
me_019.use_remesh_preserve_volume = False
me_019.use_remesh_preserve_attributes = False
me_019.use_mirror_vertex_groups = False
me_019.update()

# ---- objects
ob_thumb0__001 = bpy.data.objects.new('thumb0球.001', me_019)

# ---- transforms, parenting, visibility, modifiers, constraints
ob_thumb0__001.location = (0.0, 0.0, 0.0)
ob_thumb0__001.scale = (-0.1824, -0.1824, -0.1824)
ob_thumb0__001.lineart.crease_threshold = 0.0

# ---- collection membership
col_collection_1.objects.link(ob_thumb0__001)

# ---- scene / render settings (as saved in the file)
scene.frame_start = 1; scene.frame_end = 250; scene.frame_set(1)
scene.render.engine = 'BLENDER_EEVEE_NEXT'
scene.render.resolution_percentage = 50
scene.render.dither_intensity = 0.0
scene.cycles.use_denoising = False
scene.cycles.samples = 128
scene.cycles.sampling_pattern = 'TABULATED_SOBOL'
scene.cycles.use_adaptive_sampling = False
scene.cycles.use_light_tree = False
scene.cycles.blur_glossy = 0.0
scene.cycles.sample_clamp_indirect = 0.0
scene.view_settings.view_transform = 'Standard'
bpy.context.view_layer.update()

# ---- added for rendering (the .blend has no active camera and no usable light): camera, sun
cam_auto = bpy.data.cameras.new('AutoCamera')
cam_auto.lens = 50.0
cam_auto.sensor_width = 36.0
cam_auto.clip_end = 1000.0
ob_auto_camera = bpy.data.objects.new('AutoCamera', cam_auto)
scene.collection.objects.link(ob_auto_camera)
ob_auto_camera.location = (0.76435, -1.17144, 0.828059)
ob_auto_camera.rotation_euler = (1.09748, -7.21219e-08, 0.694738)
scene.camera = ob_auto_camera
light_auto_sun = bpy.data.lights.new('AutoSun', 'SUN')
light_auto_sun.energy = 3.0
light_auto_sun.angle = 0.0523599
ob_auto_sun = bpy.data.objects.new('AutoSun', light_auto_sun)
scene.collection.objects.link(ob_auto_sun)
ob_auto_sun.rotation_euler = (0.872665, 0.174533, 0.523599)
bpy.context.view_layer.update()
